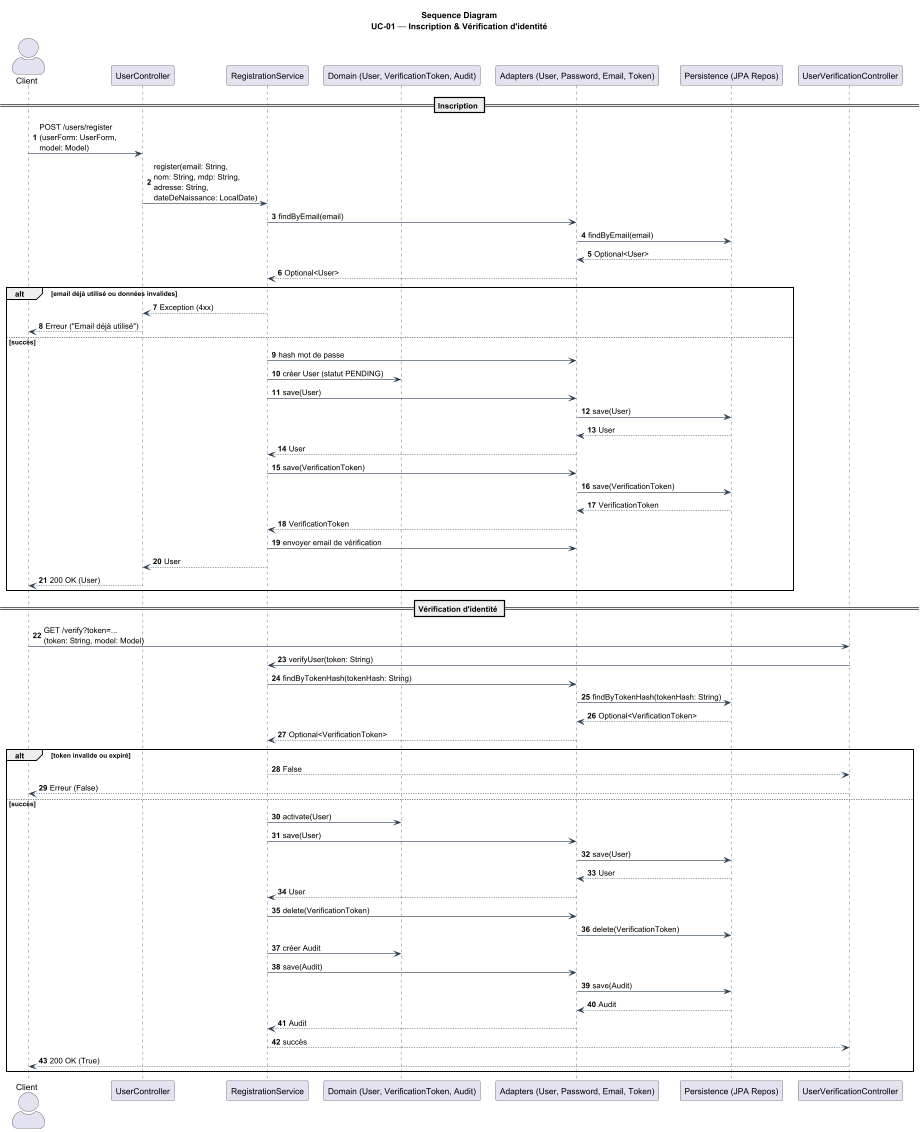

The diagram above was rendered by PlantUML. Its source (embedded in the PNG):
@startuml
' UC-01 — Inscription & Vérification d'identité (BrokerX)

title Sequence Diagram\nUC-01 — Inscription & Vérification d'identité

skinparam ParticipantPadding 8
skinparam BoxPadding 6
skinparam Shadowing false
skinparam ArrowColor #2c3e50
skinparam ActorStyle awesome
autonumber

actor Client
participant UserController
participant RegistrationService
participant "Domain (User, VerificationToken, Audit)" as Domain
participant "Adapters (User, Password, Email, Token)" as Adapters
participant "Persistence (JPA Repos)" as Persistence
participant UserVerificationController

== Inscription ==
Client -> UserController: POST /users/register\n(userForm: UserForm,\nmodel: Model)
UserController -> RegistrationService: register(email: String,\nnom: String, mdp: String,\nadresse: String,\ndateDeNaissance: LocalDate)

RegistrationService -> Adapters: findByEmail(email)
Adapters -> Persistence: findByEmail(email)
Persistence --> Adapters: Optional<User>
Adapters --> RegistrationService: Optional<User>

alt email déjà utilisé ou données invalides
  RegistrationService --> UserController: Exception (4xx)
  UserController --> Client: Erreur ("Email déjà utilisé")
else succès
  RegistrationService -> Adapters: hash mot de passe
  RegistrationService -> Domain: créer User (statut PENDING)
  RegistrationService -> Adapters: save(User)
  Adapters -> Persistence: save(User)
  Persistence --> Adapters: User
  Adapters --> RegistrationService: User

  RegistrationService -> Adapters: save(VerificationToken)
  Adapters -> Persistence: save(VerificationToken)
  Persistence --> Adapters: VerificationToken
  Adapters --> RegistrationService: VerificationToken

  RegistrationService -> Adapters: envoyer email de vérification

  RegistrationService --> UserController: User
  UserController --> Client: 200 OK (User)
end

== Vérification d'identité ==
Client -> UserVerificationController: GET /verify?token=...\n(token: String, model: Model)
UserVerificationController -> RegistrationService: verifyUser(token: String)

RegistrationService -> Adapters: findByTokenHash(tokenHash: String)
Adapters -> Persistence: findByTokenHash(tokenHash: String)
Persistence --> Adapters: Optional<VerificationToken>
Adapters --> RegistrationService: Optional<VerificationToken>

alt token invalide ou expiré
  RegistrationService --> UserVerificationController: False
  UserVerificationController --> Client: Erreur (False)
else succès
  RegistrationService -> Domain: activate(User)
  RegistrationService -> Adapters: save(User)
  Adapters -> Persistence: save(User)
  Persistence --> Adapters: User
  Adapters --> RegistrationService: User

  RegistrationService -> Adapters: delete(VerificationToken)
  Adapters -> Persistence: delete(VerificationToken)

  RegistrationService -> Domain: créer Audit
  RegistrationService -> Adapters: save(Audit)
  Adapters -> Persistence: save(Audit)
  Persistence --> Adapters: Audit
  Adapters --> RegistrationService: Audit

  RegistrationService --> UserVerificationController: succès
  UserVerificationController --> Client: 200 OK (True)
end

@enduml